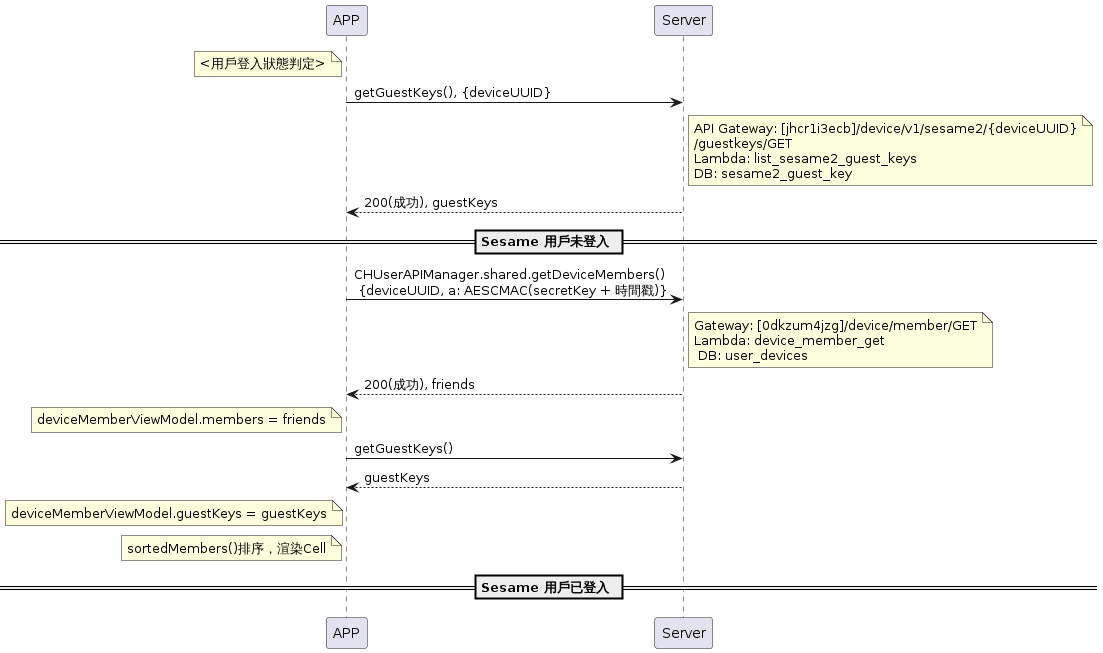

The diagram above was rendered by PlantUML. Its source (embedded in the PNG):
@startuml
note left of APP: <用戶登入狀態判定>
APP -> Server: getGuestKeys(), {deviceUUID}
note right of Server:API Gateway: [jhcr1i3ecb]/device/v1/sesame2/{deviceUUID}\n/guestkeys/GET\nLambda: list_sesame2_guest_keys\nDB: sesame2_guest_key
Server --> APP: 200(成功), guestKeys
== Sesame 用戶未登入 ==
APP -> Server: CHUserAPIManager.shared.getDeviceMembers()\n {deviceUUID, a: AESCMAC(secretKey + 時間戳)}
note right of Server: Gateway: [0dkzum4jzg]/device/member/GET\nLambda: device_member_get \n DB: user_devices
Server --> APP: 200(成功), friends
note left of APP: deviceMemberViewModel.members = friends
APP -> Server: getGuestKeys()
Server --> APP: guestKeys
note left of APP: deviceMemberViewModel.guestKeys = guestKeys
note left of APP: sortedMembers()排序，渲染Cell
== Sesame 用戶已登入 ==
@enduml